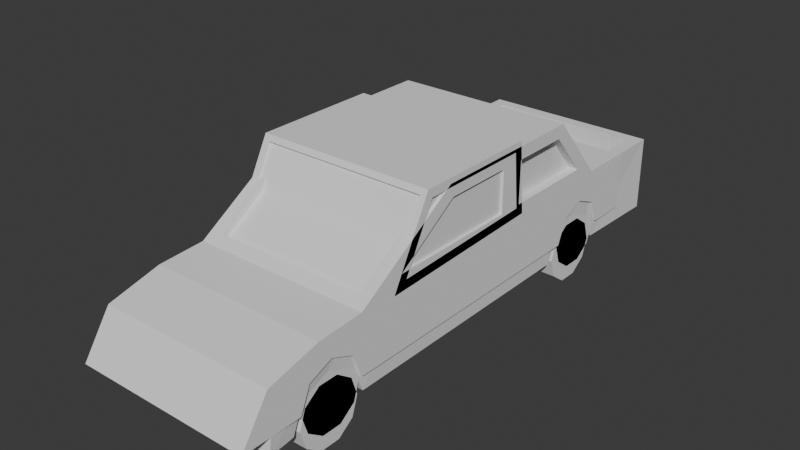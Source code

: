 # Source: CarSadan.blend  (saved by Blender 5.0.118; exported with 4.5.12 LTS)
import bpy
from mathutils import Matrix  # noqa: F401  (used for matrix-valued properties, if any)

bpy.ops.wm.read_factory_settings(use_empty=True)
scene = bpy.context.scene
scene.name = 'Scene'

# ---- collections
col_truck = bpy.data.collections.new('Truck'); scene.collection.children.link(col_truck)
col_car = bpy.data.collections.new('Car'); scene.collection.children.link(col_car)

# ---- world
world_world = bpy.data.worlds.new('World'); scene.world = world_world
world_world.use_nodes = True; world_world.node_tree.nodes.clear()
_N = world_world.node_tree.nodes; _L = world_world.node_tree.links
n0 = _N.new('ShaderNodeOutputWorld'); n0.name = 'World Output'; n0.location = (200, 100)
n1 = _N.new('ShaderNodeBackground'); n1.name = 'Background'; n1.location = (-200, 100)
n1.inputs[0].default_value = (0.05088, 0.05088, 0.05088, 1.0)
_L.new(n1.outputs[0], n0.inputs[0])
n0.is_active_output = True
world_world.color = (0.05088, 0.05088, 0.05088)
world_world.sun_shadow_jitter_overblur = 0.0

# ---- meshes
me_plane_003 = bpy.data.meshes.new('Plane.003')
me_plane_003.from_pydata([(-1.0, -0.6436, -0.004639), (1.0, -0.6436, -0.004639), (-1.0, 0.7767, -0.004639), (1.0, 0.7767, -0.004639), (-1.0, -1.1, -0.8664), (1.0, -1.1, -0.8664), (-1.0, 0.8546, -0.806), (1.0, 0.8546, -0.806), (-1.0, 3.303, -0.806), (1.0, 3.303, -0.806), (-1.0, 3.303, -1.65), (1.0, 3.303, -1.65), (-1.0, -2.66, -1.65), (1.0, -2.66, -1.65), (-0.9682, 2.314, -1.65), (0.9682, 2.314, -1.65), (-0.9682, 1.455, -1.65), (0.9682, 1.455, -1.65), (-0.9682, 1.581, -1.347), (0.9682, 1.581, -1.347), (-0.9682, 1.885, -1.221), (0.9682, 1.885, -1.221), (-0.9682, 2.189, -1.347), (0.9682, 2.189, -1.347), (-0.9682, -1.496, -1.65), (0.9682, -1.496, -1.65), (-0.9682, -2.355, -1.65), (0.9682, -2.355, -1.65), (-0.9682, -2.229, -1.347), (0.9682, -2.229, -1.347), (-0.9682, -1.925, -1.221), (0.9682, -1.925, -1.221), (-0.9682, -1.621, -1.347), (0.9682, -1.621, -1.347), (-1.0, -1.966, -0.9684), (1.0, -1.966, -0.9684), (-1.0, -1.69, -0.9238), (1.0, -1.69, -0.9238), (-1.0, 0.6879, -0.1025), (-1.0, 0.747, -0.7114), (-1.0, -0.9345, -0.7634), (-1.0, -0.5846, -0.1025), (1.0, 0.6879, -0.1025), (1.0, -0.5846, -0.1025), (1.0, -0.9345, -0.7634), (1.0, 0.747, -0.7114), (0.9327, -0.6751, -0.06416), (-0.9327, -0.6751, -0.06416), (-0.9327, -1.068, -0.8069), (0.9327, -1.068, -0.8069), (-0.8933, 0.787, -0.1109), (0.8933, 0.787, -0.1109), (0.8933, 0.8442, -0.6997), (-0.8933, 0.8442, -0.6997), (-0.9708, -0.9345, -0.7634), (-0.9708, 0.747, -0.7114), (0.9708, -0.9345, -0.7634), (0.9708, 0.747, -0.7114), (-0.9708, 0.6879, -0.1025), (-0.9708, -0.5846, -0.1025), (0.9708, -0.5846, -0.1025), (0.9708, 0.6879, -0.1025), (-0.9327, -0.6493, -0.0778), (0.9327, -0.6493, -0.0778), (0.9327, -1.043, -0.8206), (-0.9327, -1.043, -0.8206), (0.8933, 0.758, -0.1137), (-0.8933, 0.758, -0.1137), (-0.8933, 0.8152, -0.7026), (0.8933, 0.8152, -0.7026), (1.0, -2.609, -1.298), (-1.0, -2.609, -1.298), (-0.8656, 0.9889, -0.806), (0.8656, 0.9889, -0.806), (0.8656, 3.169, -0.806), (-0.8656, 3.169, -0.806), (0.8656, 0.9889, -1.109), (0.8656, 3.169, -1.109), (-0.8656, 3.169, -1.109), (-0.8656, 0.9889, -1.109), (0.8656, 2.166, -0.806), (-0.8656, 2.166, -0.806), (1.0, 2.189, -0.806), (-1.0, 2.189, -0.806), (0.8656, 2.166, -1.109), (-0.8656, 2.166, -1.109), (-0.8656, 1.885, -0.806), (-1.0, 1.876, -0.806), (-0.8656, 1.885, -1.109), (0.8656, 1.885, -0.806), (1.0, 1.876, -0.806), (0.8656, 1.885, -1.109), (-0.8656, 1.581, -0.806), (-1.0, 1.539, -0.806), (-0.8656, 1.581, -1.109), (0.8656, 1.581, -0.806), (1.0, 1.539, -0.806), (0.8656, 1.581, -1.109), (-0.8656, 1.455, -0.806), (-1.0, 1.399, -0.806), (-0.8656, 1.455, -1.109), (0.8656, 1.455, -0.806), (1.0, 1.399, -0.806), (0.8656, 1.455, -1.109), (0.8656, 2.314, -0.806), (1.0, 2.354, -0.806), (0.8656, 2.314, -1.109), (-0.8656, 2.314, -0.806), (-1.0, 2.354, -0.806), (-0.8656, 2.314, -1.109), (-0.9682, 0.6198, -1.65), (0.9682, 0.6198, -1.65), (-0.5724, -0.6436, -0.004639), (0.5724, -0.6436, -0.004639), (0.5724, 0.7767, -0.004639), (-0.5724, 0.7767, -0.004639), (-0.5724, -1.1, -0.8664), (0.5724, -1.1, -0.8664), (0.5724, 0.8546, -0.806), (-0.5724, 0.8546, -0.806), (0.5724, 3.303, -0.806), (-0.5724, 3.303, -0.806), (0.5724, 3.303, -1.65), (-0.5724, 3.303, -1.65), (0.5724, -2.66, -1.65), (-0.5724, -2.66, -1.65), (-0.5542, 2.314, -1.65), (0.5542, 2.314, -1.65), (0.5542, 1.455, -1.65), (-0.5542, 1.455, -1.65), (0.5542, 1.581, -1.347), (-0.5542, 1.581, -1.347), (0.5542, 1.885, -1.221), (-0.5542, 1.885, -1.221), (0.5542, 2.189, -1.347), (-0.5542, 2.189, -1.347), (-0.5542, -1.496, -1.65), (0.5542, -1.496, -1.65), (0.5542, -2.355, -1.65), (-0.5542, -2.355, -1.65), (0.5542, -2.229, -1.347), (-0.5542, -2.229, -1.347), (0.5542, -1.925, -1.221), (-0.5542, -1.925, -1.221), (0.5542, -1.621, -1.347), (-0.5542, -1.621, -1.347), (-0.5724, -1.966, -0.9684), (0.5724, -1.966, -0.9684), (-0.5724, -1.69, -0.9238), (0.5724, -1.69, -0.9238), (-0.5339, -0.6751, -0.06416), (0.5339, -0.6751, -0.06416), (-0.5339, -1.068, -0.8069), (0.5339, -1.068, -0.8069), (0.5113, 0.787, -0.1109), (-0.5113, 0.787, -0.1109), (0.5113, 0.8442, -0.6997), (-0.5113, 0.8442, -0.6997), (-0.5339, -0.6493, -0.0778), (0.5339, -0.6493, -0.0778), (-0.5339, -1.043, -0.8206), (0.5339, -1.043, -0.8206), (0.5113, 0.758, -0.1137), (-0.5113, 0.758, -0.1137), (0.5113, 0.8152, -0.7026), (-0.5113, 0.8152, -0.7026), (0.5724, -2.609, -1.298), (-0.5724, -2.609, -1.298), (0.4955, 0.9889, -0.806), (-0.4955, 0.9889, -0.806), (0.4955, 3.169, -0.806), (-0.4955, 3.169, -0.806), (0.4955, 0.9889, -1.109), (-0.4955, 0.9889, -1.109), (0.4955, 3.169, -1.109), (-0.4955, 3.169, -1.109), (0.4955, 2.166, -1.109), (-0.4955, 2.166, -1.109), (0.4955, 1.885, -1.109), (-0.4955, 1.885, -1.109), (0.4955, 1.581, -1.109), (-0.4955, 1.581, -1.109), (0.4955, 1.455, -1.109), (-0.4955, 1.455, -1.109), (0.4955, 2.314, -1.109), (-0.4955, 2.314, -1.109), (-0.5542, 0.6198, -1.65), (0.5542, 0.6198, -1.65), (-1.0, -2.282, -1.019), (1.0, -2.282, -1.019), (0.5724, -2.282, -1.019), (-0.5724, -2.282, -1.019)], [], [(113, 1, 3, 114), (150, 47, 62, 158), (41, 38, 58, 59), (168, 73, 76, 172), (120, 9, 11, 122), (128, 130, 19, 17), (130, 132, 21, 19), (132, 134, 23, 21), (134, 127, 15, 23), (140, 142, 31, 29), (138, 140, 29, 27), (186, 136, 24, 110), (142, 144, 33, 31), (144, 137, 25, 33), (123, 126, 14, 10), (124, 138, 27, 13), (42, 43, 60, 61), (38, 39, 55, 58), (149, 147, 35, 37), (147, 190, 189, 35), (117, 149, 37, 5), (2, 6, 39, 38), (6, 4, 40, 39), (4, 0, 41, 40), (0, 2, 38, 41), (3, 1, 43, 42), (1, 5, 44, 43), (5, 7, 45, 44), (7, 3, 42, 45), (112, 0, 47, 150), (0, 4, 48, 47), (117, 5, 49, 153), (5, 1, 46, 49), (114, 3, 51, 154), (3, 7, 52, 51), (119, 6, 53, 157), (6, 2, 50, 53), (158, 62, 65, 160), (162, 66, 69, 164), (58, 55, 54, 59), (61, 60, 56, 57), (45, 42, 61, 57), (154, 51, 66, 162), (40, 41, 59, 54), (49, 46, 63, 64), (43, 44, 56, 60), (53, 50, 67, 68), (47, 48, 65, 62), (51, 52, 69, 66), (39, 40, 54, 55), (153, 49, 64, 161), (157, 53, 68, 165), (44, 45, 57, 56), (33, 25, 5, 37), (31, 33, 37, 35), (29, 31, 35, 189), (124, 13, 70, 166), (29, 70, 13, 27), (71, 28, 26, 12), (28, 188, 34, 30), (30, 34, 36, 32), (32, 36, 4, 24), (118, 7, 73, 168), (105, 9, 74, 104), (121, 8, 75, 171), (99, 6, 72, 98), (184, 106, 77, 174), (104, 74, 77, 106), (171, 75, 78, 175), (98, 72, 79, 100), (107, 81, 85, 109), (89, 80, 84, 91), (178, 91, 84, 176), (108, 83, 81, 107), (90, 82, 80, 89), (96, 90, 89, 95), (180, 97, 91, 178), (95, 89, 91, 97), (81, 86, 88, 85), (83, 87, 86, 81), (101, 95, 97, 103), (182, 103, 97, 180), (102, 96, 95, 101), (86, 92, 94, 88), (87, 93, 92, 86), (7, 102, 101, 73), (172, 76, 103, 182), (73, 101, 103, 76), (92, 98, 100, 94), (93, 99, 98, 92), (8, 108, 107, 75), (75, 107, 109, 78), (80, 104, 106, 84), (176, 84, 106, 184), (82, 105, 104, 80), (9, 105, 15, 11), (15, 105, 82, 23), (23, 82, 90, 21), (21, 90, 96, 19), (19, 96, 102, 17), (8, 10, 14, 108), (22, 83, 108, 14), (20, 87, 83, 22), (18, 93, 87, 20), (16, 99, 93, 18), (129, 186, 110, 16), (6, 99, 16, 110), (24, 4, 6, 110), (111, 7, 5, 25), (7, 111, 17, 102), (17, 111, 187, 128), (128, 187, 186, 129), (85, 177, 185, 109), (177, 176, 184, 185), (79, 173, 183, 100), (173, 172, 182, 183), (100, 183, 181, 94), (183, 182, 180, 181), (94, 181, 179, 88), (181, 180, 178, 179), (88, 179, 177, 85), (179, 178, 176, 177), (74, 170, 174, 77), (170, 171, 175, 174), (109, 185, 175, 78), (185, 184, 174, 175), (9, 120, 170, 74), (120, 121, 171, 170), (6, 119, 169, 72), (119, 118, 168, 169), (12, 125, 167, 71), (125, 124, 166, 167), (52, 156, 164, 69), (156, 157, 165, 164), (48, 152, 160, 65), (152, 153, 161, 160), (50, 155, 163, 67), (155, 154, 162, 163), (67, 163, 165, 68), (163, 162, 164, 165), (63, 159, 161, 64), (159, 158, 160, 161), (7, 118, 156, 52), (118, 119, 157, 156), (2, 115, 155, 50), (115, 114, 154, 155), (4, 116, 152, 48), (116, 117, 153, 152), (1, 113, 151, 46), (113, 112, 150, 151), (4, 36, 148, 116), (116, 148, 149, 117), (34, 188, 191, 146), (146, 191, 190, 147), (36, 34, 146, 148), (148, 146, 147, 149), (12, 26, 139, 125), (125, 139, 138, 124), (11, 15, 127, 122), (122, 127, 126, 123), (32, 24, 136, 145), (30, 32, 145, 143), (111, 25, 137, 187), (187, 137, 136, 186), (26, 28, 141, 139), (136, 137, 138, 139), (28, 30, 143, 141), (126, 127, 128, 129), (22, 14, 126, 135), (127, 134, 132, 130, 128), (20, 22, 135, 133), (126, 129, 131, 133, 135), (18, 20, 133, 131), (136, 139, 141, 143, 145), (16, 18, 131, 129), (137, 144, 142, 140, 138), (8, 121, 123, 10), (121, 120, 122, 123), (72, 169, 173, 79), (169, 168, 172, 173), (46, 151, 159, 63), (151, 150, 158, 159), (0, 112, 115, 2), (112, 113, 114, 115), (191, 188, 71, 167), (189, 190, 166, 70), (190, 191, 167, 166), (188, 28, 71), (189, 70, 29)])
_uv = me_plane_003.uv_layers.new(name='UVMap')
_uv.uv.foreach_set('vector', [0.7892, 0.7291, 0.7892, 0.7794, 0.6222, 0.7794, 0.6222, 0.7291, 0.6222, 0.8736, 0.6222, 0.9205, 0.6191, 0.9205, 0.6191, 0.8736, 0.6191, 0.7012, 0.6191, 0.8507, 0.6157, 0.8507, 0.6157, 0.7012, 0.9261, 0.04352, 0.9261, -1.654e-10, 0.9616, 2.518e-09, 0.9616, 0.04352, 6.376e-09, 0.751, 1.017e-08, 0.7007, 0.09909, 0.7007, 0.09909, 0.751, 0.9716, 0.5386, 0.935, 0.5386, 0.935, 0.4899, 0.9716, 0.4899, 0.9061, 0.2101, 0.9061, 0.2452, 0.8574, 0.2452, 0.8574, 0.2101, 0.9061, 0.2452, 0.9061, 0.2814, 0.8574, 0.2814, 0.8574, 0.2452, 0.6547, 0.9467, 0.6873, 0.9467, 0.6873, 0.9954, 0.6547, 0.9954, 0.4589, 0.899, 0.4589, 0.9341, 0.4102, 0.9341, 0.4102, 0.899, 0.03657, 0.9845, 9.768e-09, 0.9845, 1.344e-08, 0.9359, 0.03657, 0.9359, 0.1827, 0.3854, 0.1827, 0.1369, 0.2314, 0.1369, 0.2314, 0.3854, 0.4589, 0.9341, 0.4589, 0.9704, 0.4102, 0.9704, 0.4102, 0.9341, 0.6222, 0.9467, 0.6547, 0.9467, 0.6547, 0.9954, 0.6222, 0.9954, 0.1849, 0.7007, 0.1827, 0.5845, 0.2314, 0.5845, 0.2352, 0.7007, 0.05027, 3.209e-08, 0.05242, 0.03593, 0.003744, 0.03593, 1.337e-14, 2.803e-08, 0.6123, 0.8507, 0.6123, 0.7012, 0.6157, 0.7012, 0.6157, 0.8507, 0.5477, 0.899, 0.5477, 0.9682, 0.5443, 0.9682, 0.5443, 0.899, 0.8586, 0.7291, 0.8911, 0.7291, 0.8911, 0.7794, 0.8586, 0.7794, 0.8911, 0.7291, 0.9282, 0.7291, 0.9282, 0.7794, 0.8911, 0.7794, 0.7892, 0.7291, 0.8586, 0.7291, 0.8586, 0.7794, 0.7892, 0.7794, 0.2352, 0.2971, 0.3293, 0.2879, 0.3182, 0.3006, 0.2467, 0.3075, 0.3293, 0.2879, 0.3365, 0.5177, 0.3243, 0.4983, 0.3182, 0.3006, 0.3365, 0.5177, 0.2352, 0.4641, 0.2467, 0.4571, 0.3243, 0.4983, 0.2352, 0.4641, 0.2352, 0.2971, 0.2467, 0.3075, 0.2467, 0.4571, 0.6222, 0.2971, 0.6222, 0.4641, 0.6107, 0.4571, 0.6107, 0.3075, 0.6222, 0.4641, 0.5209, 0.5177, 0.533, 0.4983, 0.6107, 0.4571, 0.5209, 0.5177, 0.528, 0.2879, 0.5392, 0.3006, 0.533, 0.4983, 0.528, 0.2879, 0.6222, 0.2971, 0.6107, 0.3075, 0.5392, 0.3006, 0.8258, 0.3382, 0.8258, 0.2879, 0.8333, 0.2958, 0.8333, 0.3427, 0.8258, 0.2879, 0.935, 0.2879, 0.9275, 0.2958, 0.8333, 0.2958, 0.935, 0.4728, 0.935, 0.5231, 0.9275, 0.5152, 0.9275, 0.4683, 0.935, 0.5231, 0.8258, 0.5231, 0.8333, 0.5152, 0.9275, 0.5152, 0.09909, 0.751, 0.09909, 0.7007, 0.1115, 0.7132, 0.1115, 0.7582, 0.09909, 0.7007, 0.1926, 0.7007, 0.1802, 0.7132, 0.1115, 0.7132, 0.1926, 0.8856, 0.1926, 0.9359, 0.1802, 0.9233, 0.1802, 0.8784, 0.1926, 0.9359, 0.09909, 0.9359, 0.1115, 0.9233, 0.1802, 0.9233, 0.2352, 0.7481, 0.2352, 0.7012, 0.3293, 0.7012, 0.3293, 0.7481, 0.8574, 0.04491, 0.8574, 8.665e-09, 0.9261, 1.385e-08, 0.9261, 0.04491, 0.4149, 0.7059, 0.4866, 0.7012, 0.4866, 0.899, 0.4102, 0.8555, 0.5583, 0.7059, 0.563, 0.8555, 0.4866, 0.899, 0.4866, 0.7012, 0.5986, 0.9682, 0.5986, 0.8989, 0.602, 0.8989, 0.602, 0.9682, 0.2316, 0.7456, 0.2316, 0.7007, 0.235, 0.7007, 0.235, 0.7456, 0.6123, 0.9308, 0.6123, 0.8507, 0.6157, 0.8507, 0.6157, 0.9308, 0.6089, 0.8988, 0.6089, 0.8, 0.6123, 0.8, 0.6123, 0.8988, 0.6191, 0.8507, 0.6191, 0.9308, 0.6157, 0.9308, 0.6157, 0.8507, 0.602, 0.9685, 0.602, 0.8989, 0.6054, 0.8989, 0.6054, 0.9685, 0.6123, 0.7012, 0.6123, 0.8, 0.6089, 0.8, 0.6089, 0.7012, 0.6123, 0.8988, 0.6123, 0.9684, 0.6089, 0.9684, 0.6089, 0.8988, 0.602, 0.7012, 0.602, 0.8989, 0.5986, 0.8989, 0.5986, 0.7012, 0.6084, 0.8736, 0.6084, 0.9205, 0.6054, 0.9205, 0.6054, 0.8736, 0.2282, 0.7456, 0.2282, 0.7007, 0.2316, 0.7007, 0.2316, 0.7456, 0.602, 0.8989, 0.602, 0.7012, 0.6054, 0.7012, 0.6054, 0.8989, 0.4644, 0.579, 0.4287, 0.5642, 0.5209, 0.5177, 0.5142, 0.5871, 0.4792, 0.6147, 0.4644, 0.579, 0.5142, 0.5871, 0.5089, 0.6195, 0.4644, 0.6504, 0.4792, 0.6147, 0.5089, 0.6195, 0.5029, 0.6567, 0.4102, 0.8861, 0.4102, 0.9364, 0.3684, 0.9364, 0.3684, 0.8861, 0.4644, 0.6504, 0.4702, 0.6951, 0.4288, 0.7012, 0.4287, 0.6652, 0.3872, 0.6951, 0.393, 0.6504, 0.4287, 0.6652, 0.4286, 0.7012, 0.393, 0.6504, 0.3544, 0.6567, 0.3484, 0.6195, 0.3782, 0.6147, 0.3782, 0.6147, 0.3484, 0.6195, 0.3432, 0.5871, 0.393, 0.579, 0.393, 0.579, 0.3432, 0.5871, 0.3365, 0.5177, 0.4287, 0.5642, 0.6725, 0.2879, 0.6222, 0.2879, 0.638, 0.2721, 0.6815, 0.2721, 0.6222, 0.1117, 0.6222, 0.0, 0.638, 0.0158, 0.638, 0.1163, 0.8071, 0.0, 0.8574, 0.0, 0.8416, 0.0158, 0.7981, 0.0158, 0.8574, 0.2239, 0.8574, 0.2879, 0.8416, 0.2721, 0.8416, 0.2173, 0.6657, 0.3884, 0.6222, 0.3884, 0.6222, 0.2879, 0.6657, 0.2879, 0.1926, 0.8012, 0.1926, 0.7007, 0.2282, 0.7007, 0.2282, 0.8012, 0.9282, 0.5878, 0.9282, 0.5443, 0.9633, 0.5443, 0.9633, 0.5878, 0.5986, 0.9027, 0.5986, 0.9575, 0.563, 0.9575, 0.563, 0.9027, 0.5986, 0.8017, 0.5986, 0.8192, 0.563, 0.8192, 0.563, 0.8017, 0.1926, 0.8517, 0.1926, 0.8186, 0.2282, 0.8187, 0.2282, 0.8517, 0.6657, 0.4389, 0.6222, 0.4389, 0.6222, 0.4059, 0.6657, 0.4059, 0.8574, 0.1117, 0.8574, 0.1311, 0.8416, 0.1338, 0.8416, 0.1163, 0.6222, 0.1678, 0.6222, 0.1311, 0.638, 0.1338, 0.638, 0.1668, 0.6222, 0.2075, 0.6222, 0.1678, 0.638, 0.1668, 0.638, 0.2025, 0.6657, 0.4746, 0.6222, 0.4746, 0.6222, 0.4389, 0.6657, 0.4389, 0.1926, 0.8874, 0.1926, 0.8517, 0.2282, 0.8517, 0.2282, 0.8874, 0.5986, 0.8192, 0.5986, 0.8522, 0.563, 0.8522, 0.563, 0.8192, 0.8574, 0.1311, 0.8574, 0.1678, 0.8416, 0.1668, 0.8416, 0.1338, 0.1926, 0.9022, 0.1926, 0.8874, 0.2282, 0.8874, 0.2282, 0.9022, 0.6657, 0.4894, 0.6222, 0.4894, 0.6222, 0.4746, 0.6657, 0.4746, 0.6222, 0.2239, 0.6222, 0.2075, 0.638, 0.2025, 0.638, 0.2173, 0.5986, 0.8522, 0.5986, 0.8879, 0.563, 0.8879, 0.563, 0.8522, 0.8574, 0.1678, 0.8574, 0.2075, 0.8416, 0.2025, 0.8416, 0.1668, 0.6222, 0.2879, 0.6222, 0.2239, 0.638, 0.2173, 0.638, 0.2721, 0.6657, 0.5443, 0.6222, 0.5443, 0.6222, 0.4894, 0.6657, 0.4894, 0.1926, 0.957, 0.1926, 0.9022, 0.2282, 0.9022, 0.2282, 0.957, 0.5986, 0.8879, 0.5986, 0.9027, 0.563, 0.9027, 0.563, 0.8879, 0.8574, 0.2075, 0.8574, 0.2239, 0.8416, 0.2173, 0.8416, 0.2025, 0.8574, 0.0, 0.8574, 0.1117, 0.8416, 0.1163, 0.8416, 0.0158, 0.5986, 0.7012, 0.5986, 0.8017, 0.563, 0.8017, 0.563, 0.7012, 0.1926, 0.8186, 0.1926, 0.8012, 0.2282, 0.8012, 0.2282, 0.8187, 0.6657, 0.4059, 0.6222, 0.4059, 0.6222, 0.3884, 0.6657, 0.3884, 0.6222, 0.1311, 0.6222, 0.1117, 0.638, 0.1163, 0.638, 0.1338, 0.528, 6.839e-09, 0.528, 0.1117, 0.4287, 0.1163, 0.4288, 1.362e-05, 0.4287, 0.1163, 0.528, 0.1117, 0.528, 0.1311, 0.4644, 0.1311, 0.4644, 0.1311, 0.528, 0.1311, 0.528, 0.1678, 0.4792, 0.1668, 0.4792, 0.1668, 0.528, 0.1678, 0.528, 0.2075, 0.4644, 0.2025, 0.4644, 0.2025, 0.528, 0.2075, 0.528, 0.2239, 0.4287, 0.2173, 0.3293, 2.536e-08, 0.4286, 1.365e-05, 0.4287, 0.1163, 0.3293, 0.1117, 0.393, 0.1311, 0.3293, 0.1311, 0.3293, 0.1117, 0.4287, 0.1163, 0.3782, 0.1668, 0.3293, 0.1678, 0.3293, 0.1311, 0.393, 0.1311, 0.393, 0.2025, 0.3293, 0.2075, 0.3293, 0.1678, 0.3782, 0.1668, 0.4287, 0.2173, 0.3293, 0.2239, 0.3293, 0.2075, 0.393, 0.2025, 0.1827, 0.4836, 0.1827, 0.3854, 0.2314, 0.3854, 0.2314, 0.4836, 0.3293, 0.2879, 0.3293, 0.2239, 0.4287, 0.2173, 0.4287, 0.3155, 0.4287, 0.5642, 0.3365, 0.5177, 0.3293, 0.2879, 0.4287, 0.3155, 0.4287, 0.3155, 0.528, 0.2879, 0.5209, 0.5177, 0.4287, 0.5642, 0.528, 0.2879, 0.4287, 0.3155, 0.4287, 0.2173, 0.528, 0.2239, 0.003744, 0.4836, 0.003744, 0.3854, 0.05242, 0.3854, 0.05242, 0.4836, 0.05242, 0.4836, 0.05242, 0.3854, 0.1827, 0.3854, 0.1827, 0.4836, 0.8258, 0.4059, 0.7823, 0.4059, 0.7823, 0.3884, 0.8258, 0.3884, 0.7823, 0.4059, 0.6657, 0.4059, 0.6657, 0.3884, 0.7823, 0.3884, 0.8258, 0.5443, 0.7823, 0.5443, 0.7823, 0.4894, 0.8258, 0.4894, 0.7823, 0.5443, 0.6657, 0.5443, 0.6657, 0.4894, 0.7823, 0.4894, 0.8258, 0.4894, 0.7823, 0.4894, 0.7823, 0.4746, 0.8258, 0.4746, 0.7823, 0.4894, 0.6657, 0.4894, 0.6657, 0.4746, 0.7823, 0.4746, 0.8258, 0.4746, 0.7823, 0.4746, 0.7823, 0.4389, 0.8258, 0.4389, 0.7823, 0.4746, 0.6657, 0.4746, 0.6657, 0.4389, 0.7823, 0.4389, 0.8258, 0.4389, 0.7823, 0.4389, 0.7823, 0.4059, 0.8258, 0.4059, 0.7823, 0.4389, 0.6657, 0.4389, 0.6657, 0.4059, 0.7823, 0.4059, 0.9282, 0.7478, 0.9282, 0.7043, 0.9633, 0.7043, 0.9633, 0.7478, 0.9282, 0.7043, 0.9282, 0.5878, 0.9633, 0.5878, 0.9633, 0.7043, 0.8258, 0.3884, 0.7823, 0.3884, 0.7823, 0.2879, 0.8258, 0.2879, 0.7823, 0.3884, 0.6657, 0.3884, 0.6657, 0.2879, 0.7823, 0.2879, 0.6222, 0.0, 0.6725, 0.0, 0.6815, 0.0158, 0.638, 0.0158, 0.6725, 0.0, 0.8071, 0.0, 0.7981, 0.0158, 0.6815, 0.0158, 0.8574, 0.2879, 0.8071, 0.2879, 0.7981, 0.2721, 0.8416, 0.2721, 0.8071, 0.2879, 0.6725, 0.2879, 0.6815, 0.2721, 0.7981, 0.2721, 0.4102, 0.7012, 0.4102, 0.7515, 0.3684, 0.7515, 0.3684, 0.7012, 0.4102, 0.7515, 0.4102, 0.8861, 0.3684, 0.8861, 0.3684, 0.7515, 0.2282, 0.9108, 0.2282, 0.8659, 0.2316, 0.8659, 0.2316, 0.9108, 0.2282, 0.8659, 0.2282, 0.7456, 0.2316, 0.7456, 0.2316, 0.8659, 0.6084, 0.7012, 0.6084, 0.7481, 0.6054, 0.7481, 0.6054, 0.7012, 0.6084, 0.7481, 0.6084, 0.8736, 0.6054, 0.8736, 0.6054, 0.7481, 0.2316, 0.9108, 0.2316, 0.8659, 0.235, 0.8659, 0.235, 0.9108, 0.2316, 0.8659, 0.2316, 0.7456, 0.235, 0.7456, 0.235, 0.8659, 0.8574, 0.2101, 0.8574, 0.1652, 0.9261, 0.1652, 0.9261, 0.2101, 0.8574, 0.1652, 0.8574, 0.04491, 0.9261, 0.04491, 0.9261, 0.1652, 0.2352, 0.9205, 0.2352, 0.8736, 0.3293, 0.8736, 0.3293, 0.9205, 0.2352, 0.8736, 0.2352, 0.7481, 0.3293, 0.7481, 0.3293, 0.8736, 0.1926, 0.7007, 0.1926, 0.751, 0.1802, 0.7582, 0.1802, 0.7132, 0.1926, 0.751, 0.1926, 0.8856, 0.1802, 0.8784, 0.1802, 0.7582, 0.09909, 0.9359, 0.09909, 0.8856, 0.1115, 0.8784, 0.1115, 0.9233, 0.09909, 0.8856, 0.09909, 0.751, 0.1115, 0.7582, 0.1115, 0.8784, 0.935, 0.2879, 0.935, 0.3382, 0.9275, 0.3427, 0.9275, 0.2958, 0.935, 0.3382, 0.935, 0.4728, 0.9275, 0.4683, 0.9275, 0.3427, 0.8258, 0.5231, 0.8258, 0.4728, 0.8333, 0.4683, 0.8333, 0.5152, 0.8258, 0.4728, 0.8258, 0.3382, 0.8333, 0.3427, 0.8333, 0.4683, 0.7892, 0.5443, 0.8586, 0.5443, 0.8586, 0.5945, 0.7892, 0.5945, 0.7892, 0.5945, 0.8586, 0.5945, 0.8586, 0.7291, 0.7892, 0.7291, 0.8911, 0.5443, 0.9282, 0.5443, 0.9282, 0.5945, 0.8911, 0.5945, 0.8911, 0.5945, 0.9282, 0.5945, 0.9282, 0.7291, 0.8911, 0.7291, 0.8586, 0.5443, 0.8911, 0.5443, 0.8911, 0.5945, 0.8586, 0.5945, 0.8586, 0.5945, 0.8911, 0.5945, 0.8911, 0.7291, 0.8586, 0.7291, 0.2352, 2.803e-08, 0.2314, 0.03593, 0.1827, 0.03593, 0.1849, 2.397e-08, 0.1849, 2.397e-08, 0.1827, 0.03593, 0.05242, 0.03593, 0.05027, 3.209e-08, 3.277e-08, 0.7007, 0.003744, 0.5845, 0.05242, 0.5845, 0.05027, 0.7007, 0.05027, 0.7007, 0.05242, 0.5845, 0.1827, 0.5845, 0.1849, 0.7007, 0.6873, 0.9467, 0.7198, 0.9467, 0.7198, 0.9954, 0.6873, 0.9954, 0.5076, 0.9341, 0.5076, 0.9704, 0.4589, 0.9704, 0.4589, 0.9341, 0.003744, 0.3854, 0.003744, 0.1369, 0.05242, 0.1369, 0.05242, 0.3854, 0.05242, 0.3854, 0.05242, 0.1369, 0.1827, 0.1369, 0.1827, 0.3854, 0.07314, 0.9845, 0.03657, 0.9845, 0.03657, 0.9359, 0.07314, 0.9359, 0.1827, 0.1369, 0.05242, 0.1369, 0.05242, 0.03593, 0.1827, 0.03593, 0.5076, 0.899, 0.5076, 0.9341, 0.4589, 0.9341, 0.4589, 0.899, 0.1827, 0.5845, 0.05242, 0.5845, 0.05242, 0.4836, 0.1827, 0.4836, 0.7198, 0.9467, 0.7523, 0.9467, 0.7523, 0.9954, 0.7198, 0.9954, 0.935, 0.3889, 0.9707, 0.4037, 0.9855, 0.4394, 0.9707, 0.4752, 0.935, 0.4899, 0.9547, 0.2452, 0.9547, 0.2814, 0.9061, 0.2814, 0.9061, 0.2452, 0.9855, 0.2879, 0.9855, 0.3889, 0.9498, 0.3741, 0.935, 0.3384, 0.9498, 0.3027, 0.9547, 0.2101, 0.9547, 0.2452, 0.9061, 0.2452, 0.9061, 0.2101, 0.9909, 0.7794, 0.9909, 0.8804, 0.9552, 0.8656, 0.9404, 0.8299, 0.9552, 0.7942, 0.1097, 0.9845, 0.07314, 0.9845, 0.07314, 0.9359, 0.1097, 0.9359, 0.9404, 0.8804, 0.9761, 0.8952, 0.9909, 0.9309, 0.9761, 0.9666, 0.9404, 0.9814, -7.582e-09, 0.9359, -3.786e-09, 0.8856, 0.09909, 0.8856, 0.09909, 0.9359, -3.786e-09, 0.8856, 6.376e-09, 0.751, 0.09909, 0.751, 0.09909, 0.8856, 0.9261, 0.2036, 0.9261, 0.16, 0.9616, 0.16, 0.9616, 0.2036, 0.9261, 0.16, 0.9261, 0.04352, 0.9616, 0.04352, 0.9616, 0.16, 0.6222, 0.7012, 0.6222, 0.7481, 0.6191, 0.7481, 0.6191, 0.7012, 0.6222, 0.7481, 0.6222, 0.8736, 0.6191, 0.8736, 0.6191, 0.7481, 0.7892, 0.5443, 0.7892, 0.5945, 0.6222, 0.5945, 0.6222, 0.5443, 0.7892, 0.5945, 0.7892, 0.7291, 0.6222, 0.7291, 0.6222, 0.5945, 0.3293, 0.7515, 0.3293, 0.7012, 0.3684, 0.7012, 0.3684, 0.7515, 0.3293, 0.9364, 0.3293, 0.8861, 0.3684, 0.8861, 0.3684, 0.9364, 0.3293, 0.8861, 0.3293, 0.7515, 0.3684, 0.7515, 0.3684, 0.8861, 0.3544, 0.6567, 0.393, 0.6504, 0.3872, 0.6951, 0.5029, 0.6567, 0.4702, 0.6951, 0.4644, 0.6504])
me_plane_003.update()
me_plane_004 = bpy.data.meshes.new('Plane.004')
me_plane_004.from_pydata([(-0.9682, 1.947, 0.7191), (-0.6559, 1.947, 0.7191), (-0.9682, 1.879, 0.51), (-0.6559, 1.879, 0.51), (-0.9682, 1.701, 0.3808), (-0.6559, 1.701, 0.3808), (-0.9682, 1.482, 0.3808), (-0.6559, 1.482, 0.3808), (-0.9682, 1.304, 0.51), (-0.6559, 1.304, 0.51), (-0.9682, 1.236, 0.7191), (-0.6559, 1.236, 0.7191), (-0.9682, 1.304, 0.9281), (-0.6559, 1.304, 0.9281), (-0.9682, 1.482, 1.057), (-0.6559, 1.482, 1.057), (-0.9682, 1.701, 1.057), (-0.6559, 1.701, 1.057), (-0.9682, 1.879, 0.9281), (-0.6559, 1.879, 0.9281), (0.9682, 1.947, 0.7191), (0.6559, 1.947, 0.7191), (0.9682, 1.879, 0.51), (0.6559, 1.879, 0.51), (0.9682, 1.701, 0.3808), (0.6559, 1.701, 0.3808), (0.9682, 1.482, 0.3808), (0.6559, 1.482, 0.3808), (0.9682, 1.304, 0.51), (0.6559, 1.304, 0.51), (0.9682, 1.236, 0.7191), (0.6559, 1.236, 0.7191), (0.9682, 1.304, 0.9281), (0.6559, 1.304, 0.9281), (0.9682, 1.482, 1.057), (0.6559, 1.482, 1.057), (0.9682, 1.701, 1.057), (0.6559, 1.701, 1.057), (0.9682, 1.879, 0.9281), (0.6559, 1.879, 0.9281), (-0.9682, -2.574, 0.7191), (-0.6559, -2.574, 0.7191), (-0.9682, -2.506, 0.51), (-0.6559, -2.506, 0.51), (-0.9682, -2.328, 0.3808), (-0.6559, -2.328, 0.3808), (-0.9682, -2.109, 0.3808), (-0.6559, -2.109, 0.3808), (-0.9682, -1.931, 0.51), (-0.6559, -1.931, 0.51), (-0.9682, -1.863, 0.7191), (-0.6559, -1.863, 0.7191), (-0.9682, -1.931, 0.9281), (-0.6559, -1.931, 0.9281), (-0.9682, -2.109, 1.057), (-0.6559, -2.109, 1.057), (-0.9682, -2.328, 1.057), (-0.6559, -2.328, 1.057), (-0.9682, -2.506, 0.9281), (-0.6559, -2.506, 0.9281), (0.9682, -2.574, 0.7191), (0.6559, -2.574, 0.7191), (0.9682, -2.506, 0.51), (0.6559, -2.506, 0.51), (0.9682, -2.328, 0.3808), (0.6559, -2.328, 0.3808), (0.9682, -2.109, 0.3808), (0.6559, -2.109, 0.3808), (0.9682, -1.931, 0.51), (0.6559, -1.931, 0.51), (0.9682, -1.863, 0.7191), (0.6559, -1.863, 0.7191), (0.9682, -1.931, 0.9281), (0.6559, -1.931, 0.9281), (0.9682, -2.109, 1.057), (0.6559, -2.109, 1.057), (0.9682, -2.328, 1.057), (0.6559, -2.328, 1.057), (0.9682, -2.506, 0.9281), (0.6559, -2.506, 0.9281), (-0.9682, 1.591, 0.7191), (-0.9682, -2.218, 0.7191)], [], [(0, 1, 3, 2), (2, 3, 5, 4), (4, 5, 7, 6), (6, 7, 9, 8), (8, 9, 11, 10), (10, 11, 13, 12), (12, 13, 15, 14), (14, 15, 17, 16), (3, 1, 19, 17, 15, 13, 11, 9, 7, 5), (16, 17, 19, 18), (18, 19, 1, 0), (20, 22, 23, 21), (22, 24, 25, 23), (24, 26, 27, 25), (26, 28, 29, 27), (28, 30, 31, 29), (30, 32, 33, 31), (32, 34, 35, 33), (34, 36, 37, 35), (23, 25, 27, 29, 31, 33, 35, 37, 39, 21), (36, 38, 39, 37), (38, 20, 21, 39), (20, 38, 36, 34, 32, 30, 28, 26, 24, 22), (40, 42, 43, 41), (42, 44, 45, 43), (44, 46, 47, 45), (46, 48, 49, 47), (48, 50, 51, 49), (50, 52, 53, 51), (52, 54, 55, 53), (54, 56, 57, 55), (43, 45, 47, 49, 51, 53, 55, 57, 59, 41), (56, 58, 59, 57), (58, 40, 41, 59), (60, 61, 63, 62), (62, 63, 65, 64), (64, 65, 67, 66), (66, 67, 69, 68), (68, 69, 71, 70), (70, 71, 73, 72), (72, 73, 75, 74), (74, 75, 77, 76), (63, 61, 79, 77, 75, 73, 71, 69, 67, 65), (76, 77, 79, 78), (78, 79, 61, 60), (60, 62, 64, 66, 68, 70, 72, 74, 76, 78), (0, 2, 80), (2, 4, 80), (4, 6, 80), (6, 8, 80), (8, 10, 80), (10, 12, 80), (12, 14, 80), (14, 16, 80), (16, 18, 80), (18, 0, 80), (40, 58, 81), (58, 56, 81), (56, 54, 81), (54, 52, 81), (52, 50, 81), (50, 48, 81), (48, 46, 81), (46, 44, 81), (44, 42, 81), (42, 40, 81)])
_uv = me_plane_004.uv_layers.new(name='UVMap')
_uv.uv.foreach_set('vector', [0.9616, 0.02091, 0.9983, 0.02091, 0.9983, 0.04676, 0.9616, 0.04676, 0.9616, 0.04676, 0.9983, 0.04676, 0.9983, 0.06767, 0.9616, 0.06767, 0.7782, 0.9467, 0.7782, 0.9834, 0.7523, 0.9834, 0.7523, 0.9467, 0.5443, 0.9667, 0.5076, 0.9667, 0.5076, 0.9458, 0.5443, 0.9458, 0.5443, 0.9458, 0.5076, 0.9458, 0.5076, 0.9199, 0.5443, 0.9199, 0.5443, 0.9199, 0.5076, 0.9199, 0.5076, 0.899, 0.5443, 0.899, 0.9633, 0.6119, 1.0, 0.6119, 1.0, 0.6328, 0.9633, 0.6328, 0.9633, 0.6328, 1.0, 0.6328, 1.0, 0.6587, 0.9633, 0.6587, 0.8457, 0.8551, 0.8211, 0.8631, 0.7965, 0.8551, 0.7813, 0.8342, 0.7813, 0.8083, 0.7965, 0.7874, 0.8211, 0.7794, 0.8457, 0.7874, 0.8609, 0.8083, 0.8609, 0.8342, 0.9633, 0.6587, 1.0, 0.6587, 1.0, 0.6796, 0.9633, 0.6796, 0.9616, 1.402e-08, 0.9983, 1.402e-08, 0.9983, 0.02091, 0.9616, 0.02091, 0.9983, 0.08858, 0.9983, 0.1144, 0.9616, 0.1144, 0.9616, 0.08858, 0.9983, 0.1144, 0.9983, 0.1353, 0.9616, 0.1353, 0.9616, 0.1144, 0.8072, 0.9834, 0.7813, 0.9834, 0.7813, 0.9467, 0.8072, 0.9467, 0.2352, 0.9882, 0.2352, 0.9673, 0.2719, 0.9673, 0.2719, 0.9882, 0.2352, 0.9673, 0.2352, 0.9414, 0.2719, 0.9414, 0.2719, 0.9673, 0.2352, 0.9414, 0.2352, 0.9205, 0.2719, 0.9205, 0.2719, 0.9414, 1.0, 0.6796, 1.0, 0.7005, 0.9633, 0.7005, 0.9633, 0.6796, 1.0, 0.7005, 1.0, 0.7264, 0.9633, 0.7264, 0.9633, 0.7005, 0.9252, 0.7874, 0.9404, 0.8083, 0.9404, 0.8342, 0.9252, 0.8551, 0.9007, 0.8631, 0.8761, 0.8551, 0.8609, 0.8342, 0.8609, 0.8083, 0.8761, 0.7874, 0.9007, 0.7794, 1.0, 0.7264, 1.0, 0.7473, 0.9633, 0.7473, 0.9633, 0.7264, 0.9983, 0.06767, 0.9983, 0.08858, 0.9616, 0.08858, 0.9616, 0.06767, 0.6374, 0.871, 0.662, 0.8631, 0.6866, 0.871, 0.7018, 0.892, 0.7018, 0.9178, 0.6866, 0.9387, 0.662, 0.9467, 0.6374, 0.9387, 0.6222, 0.9178, 0.6222, 0.892, 0.3086, 0.9414, 0.3086, 0.9673, 0.2719, 0.9673, 0.2719, 0.9414, 0.3086, 0.9673, 0.3086, 0.9882, 0.2719, 0.9882, 0.2719, 0.9673, 0.1464, 0.9359, 0.1464, 0.9617, 0.1097, 0.9617, 0.1097, 0.9359, 0.1464, 0.9617, 0.1464, 0.9826, 0.1097, 0.9826, 0.1097, 0.9617, 0.3293, 0.9831, 0.3293, 0.9573, 0.366, 0.9573, 0.366, 0.9831, 0.3293, 0.9573, 0.3293, 0.9364, 0.366, 0.9364, 0.366, 0.9573, 0.9616, 0.203, 0.9616, 0.1821, 0.9983, 0.1821, 0.9983, 0.203, 0.9616, 0.1821, 0.9616, 0.1563, 0.9983, 0.1563, 0.9983, 0.1821, 0.7813, 0.8342, 0.7661, 0.8551, 0.7416, 0.8631, 0.717, 0.8551, 0.7018, 0.8342, 0.7018, 0.8083, 0.717, 0.7874, 0.7416, 0.7794, 0.7661, 0.7874, 0.7813, 0.8083, 0.9616, 0.1563, 0.9616, 0.1353, 0.9983, 0.1353, 0.9983, 0.1563, 0.3086, 0.9205, 0.3086, 0.9414, 0.2719, 0.9414, 0.2719, 0.9205, 0.9547, 0.231, 0.9914, 0.231, 0.9914, 0.2568, 0.9547, 0.2568, 0.9547, 0.2568, 0.9914, 0.2568, 0.9914, 0.2777, 0.9547, 0.2777, 0.1464, 0.9359, 0.1831, 0.9359, 0.1831, 0.9617, 0.1464, 0.9617, 0.1464, 0.9617, 0.1831, 0.9617, 0.1831, 0.9826, 0.1464, 0.9826, 0.4027, 0.9831, 0.366, 0.9831, 0.366, 0.9573, 0.4027, 0.9573, 0.4027, 0.9573, 0.366, 0.9573, 0.366, 0.9364, 0.4027, 0.9364, 1.0, 0.6119, 0.9633, 0.6119, 0.9633, 0.591, 1.0, 0.591, 1.0, 0.591, 0.9633, 0.591, 0.9633, 0.5652, 1.0, 0.5652, 0.7813, 0.9178, 0.7813, 0.892, 0.7965, 0.871, 0.8211, 0.8631, 0.8457, 0.871, 0.8609, 0.892, 0.8609, 0.9178, 0.8457, 0.9387, 0.8211, 0.9467, 0.7965, 0.9387, 1.0, 0.5652, 0.9633, 0.5652, 0.9633, 0.5443, 1.0, 0.5443, 0.9547, 0.2101, 0.9914, 0.2101, 0.9914, 0.231, 0.9547, 0.231, 0.7018, 0.8083, 0.7018, 0.8342, 0.6866, 0.8551, 0.662, 0.8631, 0.6374, 0.8551, 0.6222, 0.8342, 0.6222, 0.8083, 0.6374, 0.7874, 0.662, 0.7794, 0.6866, 0.7874, 0.7661, 0.871, 0.7813, 0.892, 0.7416, 0.9049, 0.7813, 0.892, 0.7813, 0.9178, 0.7416, 0.9049, 0.7813, 0.9178, 0.7661, 0.9387, 0.7416, 0.9049, 0.7661, 0.9387, 0.7416, 0.9467, 0.7416, 0.9049, 0.7416, 0.9467, 0.717, 0.9387, 0.7416, 0.9049, 0.717, 0.9387, 0.7018, 0.9178, 0.7416, 0.9049, 0.7018, 0.9178, 0.7018, 0.892, 0.7416, 0.9049, 0.7018, 0.892, 0.717, 0.871, 0.7416, 0.9049, 0.717, 0.871, 0.7416, 0.8631, 0.7416, 0.9049, 0.7416, 0.8631, 0.7661, 0.871, 0.7416, 0.9049, 0.8609, 0.892, 0.8761, 0.871, 0.9007, 0.9049, 0.8761, 0.871, 0.9007, 0.8631, 0.9007, 0.9049, 0.9007, 0.8631, 0.9252, 0.871, 0.9007, 0.9049, 0.9252, 0.871, 0.9404, 0.892, 0.9007, 0.9049, 0.9404, 0.892, 0.9404, 0.9178, 0.9007, 0.9049, 0.9404, 0.9178, 0.9252, 0.9387, 0.9007, 0.9049, 0.9252, 0.9387, 0.9007, 0.9467, 0.9007, 0.9049, 0.9007, 0.9467, 0.8761, 0.9387, 0.9007, 0.9049, 0.8761, 0.9387, 0.8609, 0.9178, 0.9007, 0.9049, 0.8609, 0.9178, 0.8609, 0.892, 0.9007, 0.9049])
me_plane_004.update()
me_plane = bpy.data.meshes.new('Plane')
me_plane.from_pydata([(-1.0, -0.6112, 0.0), (-1.0, 1.222, 0.0), (-1.0, -1.818, -0.7594), (-1.0, 1.888, -0.7594), (-1.0, -2.931, -0.935), (-1.0, -3.246, -1.402), (-1.0, 2.507, -0.7594), (-1.0, 2.507, -1.402), (-1.0, 0.3505, 0.0), (-1.0, 0.3505, -0.7594), (-1.0, 0.2082, -0.1422), (-1.0, 0.2082, -0.6171), (-1.0, -1.293, -0.6171), (-1.0, -0.5726, -0.1422), (-1.0, 1.158, -0.1422), (-1.0, 1.574, -0.6171), (-1.0, 0.4927, -0.6171), (-1.0, 0.4927, -0.1422), (-0.8938, 0.4927, -0.6171), (-0.8938, 1.574, -0.6171), (-0.8938, -1.293, -0.6171), (-0.8938, 0.2082, -0.6171), (-0.8938, 0.2082, -0.1422), (-0.8938, -0.5726, -0.1422), (-0.8938, 1.158, -0.1422), (-0.8938, 0.4927, -0.1422), (-1.0, -1.818, -1.402), (-1.0, -2.342, -0.7873), (-1.0, -2.581, -1.402), (-1.0, -2.469, -1.132), (-1.0, -2.199, -1.02), (-1.0, -1.93, -1.132), (-1.0, 2.507, -1.132), (-1.0, 2.057, -1.402), (-1.0, 1.294, -1.402), (-1.0, 1.405, -1.132), (-1.0, 1.675, -1.02), (-1.0, 1.945, -1.132), (-1.0, 1.235, -0.6171), (-1.0, 0.9484, 0.0), (-1.0, 0.9489, -0.1422), (-1.0, 1.405, -0.7594), (-0.8938, 1.235, -0.6171), (-0.8938, 0.9489, -0.1422), (-1.0, 2.197, -0.7594), (1.0, -0.6112, 0.0), (1.0, 1.222, 0.0), (1.0, -1.818, -0.7594), (1.0, 1.888, -0.7594), (1.0, -2.931, -0.935), (1.0, -3.246, -1.402), (1.0, 2.507, -0.7594), (1.0, 2.507, -1.402), (1.0, 0.3505, 0.0), (1.0, 0.3505, -0.7594), (1.0, 0.2082, -0.1422), (1.0, 0.2082, -0.6171), (1.0, -1.293, -0.6171), (1.0, -0.5726, -0.1422), (1.0, 1.158, -0.1422), (1.0, 1.574, -0.6171), (1.0, 0.4927, -0.6171), (1.0, 0.4927, -0.1422), (0.8938, 0.4927, -0.6171), (0.8938, 1.574, -0.6171), (0.8938, -1.293, -0.6171), (0.8938, 0.2082, -0.6171), (0.8938, 0.2082, -0.1422), (0.8938, -0.5726, -0.1422), (0.8938, 1.158, -0.1422), (0.8938, 0.4927, -0.1422), (1.0, -1.818, -1.402), (1.0, -2.342, -0.7873), (1.0, -2.581, -1.402), (1.0, -2.469, -1.132), (1.0, -2.199, -1.02), (1.0, -1.93, -1.132), (1.0, 2.507, -1.132), (1.0, 2.057, -1.402), (1.0, 1.294, -1.402), (1.0, 1.405, -1.132), (1.0, 1.675, -1.02), (1.0, 1.945, -1.132), (1.0, 1.235, -0.6171), (1.0, 0.9484, 0.0), (1.0, 0.9489, -0.1422), (1.0, 1.405, -0.7594), (0.8938, 1.235, -0.6171), (0.8938, 0.9489, -0.1422), (1.0, 2.197, -0.7594), (0.8534, 1.319, -0.1102), (0.8534, 1.791, -0.6491), (-0.8534, 1.791, -0.6491), (-0.8534, 1.319, -0.1102), (-0.8534, -1.691, -0.6853), (0.8534, -1.691, -0.6853), (0.8534, -0.7377, -0.07408), (-0.8534, -0.7377, -0.07408), (0.8534, 1.737, -0.6967), (0.8534, 1.264, -0.1578), (-0.8534, 1.264, -0.1578), (-0.8534, 1.737, -0.6967), (0.8534, -1.655, -0.7475), (-0.8534, -1.655, -0.7475), (-0.8534, -0.7013, -0.1363), (0.8534, -0.7013, -0.1363), (-0.5525, 1.222, 0.0), (0.5525, 1.222, 0.0), (-0.5525, 1.888, -0.7594), (0.5525, 1.888, -0.7594), (-0.5525, 2.507, -0.7594), (0.5525, 2.507, -0.7594), (-0.5525, 2.507, -1.402), (0.5525, 2.507, -1.402), (-0.5525, 0.3505, 0.0), (0.5525, 0.3505, 0.0), (-0.5525, -2.581, -1.402), (0.5525, -2.581, -1.402), (-0.5525, -2.469, -1.132), (0.5525, -2.469, -1.132), (-0.5525, -2.199, -1.02), (0.5525, -2.199, -1.02), (-0.5525, -1.93, -1.132), (0.5525, -1.93, -1.132), (-0.5525, 2.507, -1.132), (0.5525, 2.507, -1.132), (-0.5525, 1.294, -1.402), (0.5525, 1.294, -1.402), (-0.5525, 1.405, -1.132), (0.5525, 1.405, -1.132), (-0.5525, 1.675, -1.02), (0.5525, 1.675, -1.02), (-0.5525, 1.945, -1.132), (0.5525, 1.945, -1.132), (-0.5525, 0.9484, 0.0), (0.5525, 0.9484, 0.0), (-0.5525, 2.197, -0.7594), (0.5525, 2.197, -0.7594), (0.5525, -0.6112, 0.0), (-0.5525, -0.6112, 0.0), (0.5525, -1.818, -0.7594), (-0.5525, -1.818, -0.7594), (0.5525, -2.931, -0.935), (-0.5525, -2.931, -0.935), (0.5525, -3.246, -1.402), (-0.5525, -3.246, -1.402), (0.5525, -1.818, -1.402), (-0.5525, -1.818, -1.402), (0.5525, -2.342, -0.7873), (-0.5525, -2.342, -0.7873), (0.5525, 2.057, -1.402), (-0.5525, 2.057, -1.402), (-0.4715, 1.319, -0.1102), (0.4715, 1.319, -0.1102), (-0.4715, 1.791, -0.6491), (0.4715, 1.791, -0.6491), (0.4715, -1.691, -0.6853), (-0.4715, -1.691, -0.6853), (0.4715, -0.7377, -0.07408), (-0.4715, -0.7377, -0.07408), (-0.4715, 1.264, -0.1578), (0.4715, 1.264, -0.1578), (-0.4715, 1.737, -0.6967), (0.4715, 1.737, -0.6967), (0.4715, -1.655, -0.7475), (-0.4715, -1.655, -0.7475), (0.4715, -0.7013, -0.1363), (-0.4715, -0.7013, -0.1363)], [], [(139, 114, 8, 0), (144, 50, 49, 142), (108, 136, 44, 3), (10, 11, 21, 22), (38, 16, 18, 42), (8, 9, 11, 10), (9, 2, 12, 11), (2, 0, 13, 12), (0, 8, 10, 13), (1, 3, 15, 14), (41, 9, 16, 38), (9, 8, 17, 16), (39, 1, 14, 40), (22, 21, 20, 23), (43, 42, 18, 25), (14, 15, 19, 24), (13, 10, 22, 23), (40, 14, 24, 43), (12, 13, 23, 20), (16, 17, 25, 18), (11, 12, 20, 21), (136, 110, 6, 44), (134, 106, 1, 39), (2, 31, 30, 27), (27, 30, 29, 4), (4, 29, 28, 5), (31, 35, 34, 26), (17, 40, 43, 25), (24, 19, 42, 43), (8, 39, 40, 17), (3, 41, 38, 15), (15, 38, 42, 19), (35, 31, 2, 41), (35, 41, 3, 36), (6, 32, 37, 44), (44, 37, 36, 3), (7, 33, 37, 32), (128, 35, 36, 130), (126, 34, 35, 128), (132, 37, 33, 151), (120, 30, 31, 122), (118, 29, 30, 120), (116, 28, 29, 118), (147, 26, 34, 126), (122, 31, 26, 147), (114, 134, 39, 8), (124, 112, 7, 32), (113, 52, 78, 150), (110, 124, 32, 6), (145, 5, 28, 116), (142, 49, 72, 148), (148, 72, 47, 140), (156, 95, 102, 164), (95, 96, 105, 102), (55, 67, 66, 56), (83, 87, 63, 61), (53, 55, 56, 54), (54, 56, 57, 47), (47, 57, 58, 45), (45, 58, 55, 53), (46, 59, 60, 48), (86, 83, 61, 54), (54, 61, 62, 53), (84, 85, 59, 46), (67, 68, 65, 66), (88, 70, 63, 87), (59, 69, 64, 60), (58, 68, 67, 55), (85, 88, 69, 59), (57, 65, 68, 58), (61, 63, 70, 62), (56, 66, 65, 57), (47, 72, 75, 76), (72, 49, 74, 75), (49, 50, 73, 74), (76, 71, 79, 80), (62, 70, 88, 85), (69, 88, 87, 64), (53, 62, 85, 84), (48, 60, 83, 86), (60, 64, 87, 83), (80, 86, 47, 76), (80, 81, 48, 86), (51, 89, 82, 77), (89, 48, 81, 82), (52, 77, 82, 78), (130, 36, 37, 132), (46, 48, 91, 90), (108, 3, 92, 154), (3, 1, 93, 92), (107, 46, 90, 153), (140, 47, 95, 156), (47, 45, 96, 95), (139, 0, 97, 159), (0, 2, 94, 97), (160, 162, 101, 100), (164, 102, 105, 166), (154, 92, 101, 162), (159, 97, 104, 167), (90, 91, 98, 99), (97, 94, 103, 104), (92, 93, 100, 101), (153, 90, 99, 161), (93, 152, 160, 100), (152, 153, 161, 160), (96, 158, 166, 105), (158, 159, 167, 166), (91, 155, 163, 98), (155, 154, 162, 163), (103, 165, 167, 104), (165, 164, 166, 167), (99, 98, 163, 161), (161, 163, 162, 160), (45, 138, 158, 96), (138, 139, 159, 158), (2, 141, 157, 94), (141, 140, 156, 157), (1, 106, 152, 93), (106, 107, 153, 152), (48, 109, 155, 91), (109, 108, 154, 155), (81, 131, 133, 82), (127, 126, 151, 150), (94, 157, 165, 103), (157, 156, 164, 165), (27, 149, 141, 2), (149, 148, 140, 141), (4, 143, 149, 27), (143, 142, 148, 149), (50, 144, 117, 73), (144, 145, 116, 117), (51, 77, 125, 111), (111, 125, 124, 110), (7, 112, 151, 33), (112, 113, 150, 151), (77, 52, 113, 125), (125, 113, 112, 124), (53, 84, 135, 115), (115, 135, 134, 114), (76, 123, 146, 71), (116, 118, 120, 122, 147), (71, 146, 127, 79), (146, 147, 126, 127), (73, 117, 119, 74), (127, 150, 133, 131, 129), (74, 119, 121, 75), (116, 147, 146, 117), (75, 121, 123, 76), (117, 146, 123, 121, 119), (82, 133, 150, 78), (126, 128, 130, 132, 151), (79, 127, 129, 80), (80, 129, 131, 81), (84, 46, 107, 135), (135, 107, 106, 134), (89, 51, 111, 137), (137, 111, 110, 136), (48, 89, 137, 109), (109, 137, 136, 108), (5, 145, 143, 4), (145, 144, 142, 143), (45, 53, 115, 138), (138, 115, 114, 139)])
_uv = me_plane.uv_layers.new(name='UVMap')
_uv.uv.foreach_set('vector', [0.4575, 0.2322, 0.4575, 0.1104, 0.5151, 0.1104, 0.5151, 0.2322, 0.3152, 0.5984, 0.2575, 0.5984, 0.2575, 0.5477, 0.3152, 0.5477, 0.9546, 0.3152, 0.9154, 0.3152, 0.9154, 0.2575, 0.9546, 0.2575, 0.9819, 0.4478, 0.9819, 0.5052, 0.9683, 0.5052, 0.9683, 0.4478, 0.513, 0.8612, 0.513, 0.9552, 0.4993, 0.9552, 0.4993, 0.8612, 0.5151, 0.2777, 0.6129, 0.2777, 0.5946, 0.296, 0.5334, 0.296, 0.6129, 0.2777, 0.6129, 0.5569, 0.5946, 0.4894, 0.5946, 0.296, 0.6129, 0.5569, 0.5151, 0.4015, 0.5334, 0.3966, 0.5946, 0.4894, 0.5151, 0.4015, 0.5151, 0.2777, 0.5334, 0.296, 0.5334, 0.3966, 0.5151, 0.1655, 0.6129, 0.07973, 0.5946, 0.1202, 0.5334, 0.1738, 0.6129, 0.1419, 0.6129, 0.2777, 0.5946, 0.2594, 0.5946, 0.1639, 0.6129, 0.2777, 0.5151, 0.2777, 0.5334, 0.2594, 0.5946, 0.2594, 0.5151, 0.2007, 0.5151, 0.1655, 0.5334, 0.1738, 0.5334, 0.2007, 0.06115, 0.9342, 1.68e-08, 0.9342, 2.206e-09, 0.7409, 0.06115, 0.8337, 0.2446, 0.7996, 0.1834, 0.8364, 0.1834, 0.7409, 0.2446, 0.7409, 0.9999, 0.1462, 0.9999, 0.2221, 0.9862, 0.2221, 0.9862, 0.1462, 0.5038, 0.6912, 0.5038, 0.7918, 0.4902, 0.7918, 0.4902, 0.6912, 0.9841, 0.7835, 0.9841, 0.8104, 0.9704, 0.8104, 0.9704, 0.7835, 0.5038, 0.5984, 0.5038, 0.6912, 0.4902, 0.6912, 0.4902, 0.5984, 0.9546, 0.5121, 0.9546, 0.4509, 0.9683, 0.4509, 0.9683, 0.5121, 0.9726, 4.797e-09, 0.9726, 0.1902, 0.9589, 0.1902, 0.9589, 4.797e-09, 0.9154, 0.3152, 0.8761, 0.3152, 0.8761, 0.2575, 0.9154, 0.2575, 0.4575, 0.03465, 0.4575, 0.0, 0.5151, 0.0, 0.5151, 0.03465, 0.6129, 0.5569, 0.6609, 0.5713, 0.6465, 0.6061, 0.6165, 0.6244, 0.6165, 0.6244, 0.6465, 0.6061, 0.6609, 0.6408, 0.6355, 0.7003, 0.6355, 0.7003, 0.6609, 0.6408, 0.6956, 0.6552, 0.6956, 0.7409, 0.6609, 0.5713, 0.6609, 0.1419, 0.6956, 0.1563, 0.6956, 0.5569, 0.9841, 0.7248, 0.9841, 0.7835, 0.9704, 0.7835, 0.9704, 0.7248, 0.2446, 0.8265, 0.1834, 0.8801, 0.1834, 0.8364, 0.2446, 0.7996, 0.5151, 0.2777, 0.5151, 0.2007, 0.5334, 0.2007, 0.5334, 0.2594, 0.6129, 0.07973, 0.6129, 0.1419, 0.5946, 0.1639, 0.5946, 0.1202, 0.513, 0.8182, 0.513, 0.8612, 0.4993, 0.8612, 0.4993, 0.8182, 0.6609, 0.1419, 0.6609, 0.5713, 0.6129, 0.5569, 0.6129, 0.1419, 0.6609, 0.1419, 0.6129, 0.1419, 0.6129, 0.07973, 0.6465, 0.1071, 0.6129, 1.557e-08, 0.6609, 1.919e-08, 0.6609, 0.07236, 0.6129, 0.03987, 0.6129, 0.03987, 0.6609, 0.07236, 0.6465, 0.1071, 0.6129, 0.07973, 0.6956, 2.182e-08, 0.6956, 0.05797, 0.6609, 0.07236, 0.6609, 1.919e-08, 0.4416, 0.856, 0.4992, 0.856, 0.4992, 0.8907, 0.4416, 0.8907, 0.9802, 0.6633, 0.9802, 0.721, 0.9455, 0.721, 0.9455, 0.6633, 0.6897, 0.9477, 0.6897, 0.8901, 0.7273, 0.8901, 0.7273, 0.9477, 0.1223, 0.9149, 0.1799, 0.9149, 0.1799, 0.9496, 0.1223, 0.9496, 0.1223, 0.8801, 0.1799, 0.8801, 0.1799, 0.9149, 0.1223, 0.9149, 0.9877, 0.8104, 0.9877, 0.868, 0.953, 0.868, 0.953, 0.8104, 0.1999, 0.184, 0.2575, 0.184, 0.2575, 0.5846, 0.1999, 0.5846, 0.5151, 0.9817, 0.5151, 0.9241, 0.5527, 0.9241, 0.5527, 0.9817, 0.4575, 0.1104, 0.4575, 0.03465, 0.5151, 0.03465, 0.5151, 0.1104, 0.9241, 0.1999, 0.9589, 0.1999, 0.9589, 0.2575, 0.9241, 0.2575, 0.05762, 0.7409, 0.0, 0.7409, 0.0, 0.6829, 0.05762, 0.6829, 0.8761, 0.1999, 0.9241, 0.1999, 0.9241, 0.2575, 0.8761, 0.2575, 0.1999, 0.0, 0.2575, 0.0, 0.2575, 0.08566, 0.1999, 0.08566, 0.3152, 0.5477, 0.2575, 0.5477, 0.2575, 0.4697, 0.3152, 0.4697, 0.3152, 0.4697, 0.2575, 0.4697, 0.2575, 0.4026, 0.3152, 0.4026, 0.2446, 0.7901, 0.2446, 0.7409, 0.2526, 0.7409, 0.2526, 0.7901, 0.9877, 0.9562, 0.9877, 0.8104, 0.997, 0.8108, 0.997, 0.9566, 0.4818, 0.9255, 0.4955, 0.9255, 0.4955, 0.9829, 0.4818, 0.9829, 0.9726, 0.04299, 0.9862, 0.04299, 0.9862, 0.137, 0.9726, 0.137, 0.6956, 0.4632, 0.7139, 0.4449, 0.7751, 0.4449, 0.7934, 0.4632, 0.7934, 0.4632, 0.7751, 0.4449, 0.7751, 0.2515, 0.7934, 0.184, 0.7934, 0.184, 0.7751, 0.2515, 0.7139, 0.3443, 0.6956, 0.3393, 0.6956, 0.3393, 0.7139, 0.3443, 0.7139, 0.4449, 0.6956, 0.4632, 0.6956, 0.5754, 0.7139, 0.5671, 0.7751, 0.6207, 0.7934, 0.6611, 0.7934, 0.599, 0.7751, 0.577, 0.7751, 0.4815, 0.7934, 0.4632, 0.7934, 0.4632, 0.7751, 0.4815, 0.7139, 0.4815, 0.6956, 0.4632, 0.6956, 0.5402, 0.7139, 0.5402, 0.7139, 0.5671, 0.6956, 0.5754, 0.1223, 0.7409, 0.1223, 0.8414, 0.06115, 0.9342, 0.06115, 0.7409, 0.1834, 0.8214, 0.1834, 0.8801, 0.1223, 0.8801, 0.1223, 0.7846, 0.6707, 0.9241, 0.6844, 0.9241, 0.6844, 1.0, 0.6707, 1.0, 0.9546, 0.3504, 0.9683, 0.3504, 0.9683, 0.4509, 0.9546, 0.4509, 0.9726, 0.1957, 0.9862, 0.1957, 0.9862, 0.2226, 0.9726, 0.2226, 0.9546, 0.2575, 0.9683, 0.2575, 0.9683, 0.3504, 0.9546, 0.3504, 0.9726, 0.2514, 0.9589, 0.2514, 0.9589, 0.1902, 0.9726, 0.1902, 0.9683, 0.2575, 0.9819, 0.2575, 0.9819, 0.4478, 0.9683, 0.4478, 0.7934, 0.184, 0.797, 0.1165, 0.827, 0.1348, 0.8414, 0.1696, 0.797, 0.1165, 0.816, 0.04058, 0.8414, 0.1001, 0.827, 0.1348, 0.816, 0.04058, 0.8761, 4.743e-09, 0.8761, 0.08566, 0.8414, 0.1001, 0.8414, 0.1696, 0.8761, 0.184, 0.8761, 0.5846, 0.8414, 0.599, 0.9726, 0.137, 0.9862, 0.137, 0.9862, 0.1957, 0.9726, 0.1957, 0.1834, 0.7945, 0.1834, 0.8214, 0.1223, 0.7846, 0.1223, 0.7409, 0.6956, 0.4632, 0.7139, 0.4815, 0.7139, 0.5402, 0.6956, 0.5402, 0.7934, 0.6611, 0.7751, 0.6207, 0.7751, 0.577, 0.7934, 0.599, 0.9726, 0.0, 0.9862, 0.0, 0.9862, 0.04299, 0.9726, 0.04299, 0.8414, 0.599, 0.7934, 0.599, 0.7934, 0.184, 0.8414, 0.1696, 0.8414, 0.599, 0.827, 0.6338, 0.7934, 0.6611, 0.7934, 0.599, 0.7934, 0.7409, 0.7934, 0.701, 0.8414, 0.6685, 0.8414, 0.7409, 0.7934, 0.701, 0.7934, 0.6611, 0.827, 0.6338, 0.8414, 0.6685, 0.8761, 0.7409, 0.8414, 0.7409, 0.8414, 0.6685, 0.8761, 0.6829, 0.4416, 0.8907, 0.4992, 0.8907, 0.4992, 0.9255, 0.4416, 0.9255, 0.3925, 0.5984, 0.4902, 0.5984, 0.476, 0.6173, 0.4066, 0.6173, 0.4902, 0.7984, 0.4902, 0.856, 0.476, 0.8371, 0.476, 0.7879, 0.4902, 0.856, 0.3925, 0.856, 0.4066, 0.8371, 0.476, 0.8371, 0.3925, 0.6561, 0.3925, 0.5984, 0.4066, 0.6173, 0.4066, 0.6665, 0.3152, 0.4026, 0.2575, 0.4026, 0.2764, 0.3849, 0.3256, 0.3849, 0.2575, 0.4026, 0.2575, 0.2322, 0.2764, 0.25, 0.2764, 0.3849, 0.4575, 0.2322, 0.5151, 0.2322, 0.4962, 0.25, 0.447, 0.25, 0.5151, 0.2322, 0.5151, 0.4026, 0.4962, 0.3849, 0.4962, 0.25, 0.8761, 0.6857, 0.9455, 0.6857, 0.9455, 0.7349, 0.8761, 0.7349, 0.3925, 0.769, 0.3925, 0.8182, 0.2575, 0.8182, 0.2575, 0.769, 0.9819, 0.3067, 0.9819, 0.2575, 0.9899, 0.2575, 0.9899, 0.3067, 0.5038, 0.6476, 0.5038, 0.5984, 0.513, 0.5984, 0.513, 0.6476, 0.9992, 0.2575, 0.9992, 0.3498, 0.9899, 0.3498, 0.9899, 0.2575, 0.9955, -2.245e-08, 0.9955, 0.1458, 0.9862, 0.1462, 0.9862, 0.0003735, 0.9899, 0.4421, 0.9899, 0.3498, 0.9992, 0.3498, 0.9992, 0.4421, 0.9927, 0.6857, 0.9927, 0.7349, 0.9857, 0.7349, 0.9857, 0.6857, 0.9927, 0.5151, 0.9927, 0.5643, 0.9857, 0.5643, 0.9857, 0.5151, 0.9927, 0.5643, 0.9927, 0.6857, 0.9857, 0.6857, 0.9857, 0.5643, 0.5038, 0.8182, 0.5038, 0.769, 0.513, 0.769, 0.513, 0.8182, 0.5038, 0.769, 0.5038, 0.6476, 0.513, 0.6476, 0.513, 0.769, 0.9819, 0.4773, 0.9819, 0.4282, 0.9899, 0.4282, 0.9899, 0.4773, 0.9819, 0.4282, 0.9819, 0.3067, 0.9899, 0.3067, 0.9899, 0.4282, 0.3925, 0.5984, 0.3925, 0.6476, 0.2575, 0.6476, 0.2575, 0.5984, 0.3925, 0.6476, 0.3925, 0.769, 0.2575, 0.769, 0.2575, 0.6476, 0.8761, 0.5151, 0.9455, 0.5151, 0.9455, 0.5643, 0.8761, 0.5643, 0.8761, 0.5643, 0.9455, 0.5643, 0.9455, 0.6857, 0.8761, 0.6857, 0.2575, 0.2322, 0.3152, 0.2322, 0.3256, 0.25, 0.2764, 0.25, 0.3152, 0.2322, 0.4575, 0.2322, 0.447, 0.25, 0.3256, 0.25, 0.5151, 0.4026, 0.4575, 0.4026, 0.447, 0.3849, 0.4962, 0.3849, 0.4575, 0.4026, 0.3152, 0.4026, 0.3256, 0.3849, 0.447, 0.3849, 0.3925, 0.856, 0.3925, 0.7984, 0.4066, 0.7879, 0.4066, 0.8371, 0.3925, 0.7984, 0.3925, 0.6561, 0.4066, 0.6665, 0.4066, 0.7879, 0.4902, 0.5984, 0.4902, 0.6561, 0.476, 0.6665, 0.476, 0.6173, 0.4902, 0.6561, 0.4902, 0.7984, 0.476, 0.7879, 0.476, 0.6665, 0.1799, 0.9149, 0.2375, 0.9149, 0.2375, 0.9496, 0.1799, 0.9496, 0.05762, 0.5846, 0.1999, 0.5846, 0.1999, 0.6829, 0.05762, 0.6829, 0.2446, 0.9607, 0.2446, 0.9115, 0.2526, 0.9115, 0.2526, 0.9607, 0.2446, 0.9115, 0.2446, 0.7901, 0.2526, 0.7901, 0.2526, 0.9115, 0.5151, 0.4697, 0.4575, 0.4697, 0.4575, 0.4026, 0.5151, 0.4026, 0.4575, 0.4697, 0.3152, 0.4697, 0.3152, 0.4026, 0.4575, 0.4026, 0.5151, 0.5477, 0.4575, 0.5477, 0.4575, 0.4697, 0.5151, 0.4697, 0.4575, 0.5477, 0.3152, 0.5477, 0.3152, 0.4697, 0.4575, 0.4697, 0.0, 0.0, 0.05762, 0.0, 0.05762, 0.08566, 0.0, 0.08566, 0.05762, 0.0, 0.1999, 0.0, 0.1999, 0.08566, 0.05762, 0.08566, 0.8761, -2.932e-09, 0.9241, 6.906e-10, 0.9241, 0.05762, 0.8761, 0.05762, 0.8761, 0.05762, 0.9241, 0.05762, 0.9241, 0.1999, 0.8761, 0.1999, 0.2575, 0.7409, 0.1999, 0.7409, 0.1999, 0.6829, 0.2575, 0.6829, 0.1999, 0.7409, 0.05762, 0.7409, 0.05762, 0.6829, 0.1999, 0.6829, 0.9241, 6.906e-10, 0.9589, 3.314e-09, 0.9589, 0.05762, 0.9241, 0.05762, 0.9241, 0.05762, 0.9589, 0.05762, 0.9589, 0.1999, 0.9241, 0.1999, 0.2575, 0.1104, 0.2575, 0.03465, 0.3152, 0.03465, 0.3152, 0.1104, 0.3152, 0.1104, 0.3152, 0.03465, 0.4575, 0.03465, 0.4575, 0.1104, 0.5527, 0.9817, 0.5527, 0.9241, 0.5903, 0.9241, 0.5903, 0.9817, 0.8636, 0.7409, 0.8984, 0.7553, 0.9128, 0.79, 0.8984, 0.8248, 0.8636, 0.8392, 0.0, 0.184, 0.05762, 0.184, 0.05762, 0.5846, 0.0, 0.5846, 0.05762, 0.184, 0.1999, 0.184, 0.1999, 0.5846, 0.05762, 0.5846, 0.9877, 0.868, 0.9877, 0.9256, 0.953, 0.9256, 0.953, 0.868, 0.7273, 0.9308, 0.7273, 0.8325, 0.7621, 0.8469, 0.7765, 0.8816, 0.7621, 0.9164, 0.9128, 0.7409, 0.9704, 0.7409, 0.9704, 0.7756, 0.9128, 0.7756, 0.1999, 0.08566, 0.1999, 0.184, 0.05762, 0.184, 0.05762, 0.08566, 0.9128, 0.7756, 0.9704, 0.7756, 0.9704, 0.8104, 0.9128, 0.8104, 0.3925, 0.9543, 0.3925, 0.856, 0.4272, 0.8704, 0.4416, 0.9051, 0.4272, 0.9399, 0.6897, 0.8901, 0.6897, 0.8325, 0.7273, 0.8325, 0.7273, 0.8901, 0.8636, 0.8392, 0.8984, 0.8536, 0.9128, 0.8883, 0.8984, 0.9231, 0.8636, 0.9375, 0.9877, 0.9256, 0.9877, 0.9833, 0.953, 0.9833, 0.953, 0.9256, 0.1799, 0.8801, 0.2375, 0.8801, 0.2375, 0.9149, 0.1799, 0.9149, 0.2575, 0.03465, 0.2575, 0.0, 0.3152, 0.0, 0.3152, 0.03465, 0.3152, 0.03465, 0.3152, 0.0, 0.4575, 0.0, 0.4575, 0.03465, 0.9154, 0.5151, 0.8761, 0.5151, 0.8761, 0.4575, 0.9154, 0.4575, 0.9154, 0.4575, 0.8761, 0.4575, 0.8761, 0.3152, 0.9154, 0.3152, 0.9546, 0.5151, 0.9154, 0.5151, 0.9154, 0.4575, 0.9546, 0.4575, 0.9546, 0.4575, 0.9154, 0.4575, 0.9154, 0.3152, 0.9546, 0.3152, 0.5151, 0.5984, 0.4575, 0.5984, 0.4575, 0.5477, 0.5151, 0.5477, 0.4575, 0.5984, 0.3152, 0.5984, 0.3152, 0.5477, 0.4575, 0.5477, 0.2575, 0.2322, 0.2575, 0.1104, 0.3152, 0.1104, 0.3152, 0.2322, 0.3152, 0.2322, 0.3152, 0.1104, 0.4575, 0.1104, 0.4575, 0.2322])
me_plane.update()
me_plane_001 = bpy.data.meshes.new('Plane.001')
me_plane_001.from_pydata([(-0.9682, 2.02, 0.8651), (-0.6559, 2.02, 0.8651), (-0.9682, 1.952, 0.656), (-0.6559, 1.952, 0.656), (-0.9682, 1.774, 0.5268), (-0.6559, 1.774, 0.5268), (-0.9682, 1.555, 0.5268), (-0.6559, 1.555, 0.5268), (-0.9682, 1.377, 0.656), (-0.6559, 1.377, 0.656), (-0.9682, 1.309, 0.8651), (-0.6559, 1.309, 0.8651), (-0.9682, 1.377, 1.074), (-0.6559, 1.377, 1.074), (-0.9682, 1.555, 1.203), (-0.6559, 1.555, 1.203), (-0.9682, 1.774, 1.203), (-0.6559, 1.774, 1.203), (-0.9682, 1.952, 1.074), (-0.6559, 1.952, 1.074), (0.9682, 2.02, 0.8651), (0.6559, 2.02, 0.8651), (0.9682, 1.952, 0.656), (0.6559, 1.952, 0.656), (0.9682, 1.774, 0.5268), (0.6559, 1.774, 0.5268), (0.9682, 1.555, 0.5268), (0.6559, 1.555, 0.5268), (0.9682, 1.377, 0.656), (0.6559, 1.377, 0.656), (0.9682, 1.309, 0.8651), (0.6559, 1.309, 0.8651), (0.9682, 1.377, 1.074), (0.6559, 1.377, 1.074), (0.9682, 1.555, 1.203), (0.6559, 1.555, 1.203), (0.9682, 1.774, 1.203), (0.6559, 1.774, 1.203), (0.9682, 1.952, 1.074), (0.6559, 1.952, 1.074), (-0.9682, -2.55, 0.8651), (-0.6559, -2.55, 0.8651), (-0.9682, -2.482, 0.656), (-0.6559, -2.482, 0.656), (-0.9682, -2.304, 0.5268), (-0.6559, -2.304, 0.5268), (-0.9682, -2.084, 0.5268), (-0.6559, -2.084, 0.5268), (-0.9682, -1.906, 0.656), (-0.6559, -1.906, 0.656), (-0.9682, -1.838, 0.8651), (-0.6559, -1.838, 0.8651), (-0.9682, -1.906, 1.074), (-0.6559, -1.906, 1.074), (-0.9682, -2.084, 1.203), (-0.6559, -2.084, 1.203), (-0.9682, -2.304, 1.203), (-0.6559, -2.304, 1.203), (-0.9682, -2.482, 1.074), (-0.6559, -2.482, 1.074), (0.9682, -2.55, 0.8651), (0.6559, -2.55, 0.8651), (0.9682, -2.482, 0.656), (0.6559, -2.482, 0.656), (0.9682, -2.304, 0.5268), (0.6559, -2.304, 0.5268), (0.9682, -2.084, 0.5268), (0.6559, -2.084, 0.5268), (0.9682, -1.906, 0.656), (0.6559, -1.906, 0.656), (0.9682, -1.838, 0.8651), (0.6559, -1.838, 0.8651), (0.9682, -1.906, 1.074), (0.6559, -1.906, 1.074), (0.9682, -2.084, 1.203), (0.6559, -2.084, 1.203), (0.9682, -2.304, 1.203), (0.6559, -2.304, 1.203), (0.9682, -2.482, 1.074), (0.6559, -2.482, 1.074)], [], [(0, 1, 3, 2), (2, 3, 5, 4), (4, 5, 7, 6), (6, 7, 9, 8), (8, 9, 11, 10), (10, 11, 13, 12), (12, 13, 15, 14), (14, 15, 17, 16), (3, 1, 19, 17, 15, 13, 11, 9, 7, 5), (16, 17, 19, 18), (18, 19, 1, 0), (0, 2, 4, 6, 8, 10, 12, 14, 16, 18), (20, 22, 23, 21), (22, 24, 25, 23), (24, 26, 27, 25), (26, 28, 29, 27), (28, 30, 31, 29), (30, 32, 33, 31), (32, 34, 35, 33), (34, 36, 37, 35), (23, 25, 27, 29, 31, 33, 35, 37, 39, 21), (36, 38, 39, 37), (38, 20, 21, 39), (20, 38, 36, 34, 32, 30, 28, 26, 24, 22), (40, 42, 43, 41), (42, 44, 45, 43), (44, 46, 47, 45), (46, 48, 49, 47), (48, 50, 51, 49), (50, 52, 53, 51), (52, 54, 55, 53), (54, 56, 57, 55), (43, 45, 47, 49, 51, 53, 55, 57, 59, 41), (56, 58, 59, 57), (58, 40, 41, 59), (40, 58, 56, 54, 52, 50, 48, 46, 44, 42), (60, 61, 63, 62), (62, 63, 65, 64), (64, 65, 67, 66), (66, 67, 69, 68), (68, 69, 71, 70), (70, 71, 73, 72), (72, 73, 75, 74), (74, 75, 77, 76), (63, 61, 79, 77, 75, 73, 71, 69, 67, 65), (76, 77, 79, 78), (78, 79, 61, 60), (60, 62, 64, 66, 68, 70, 72, 74, 76, 78)])
_uv = me_plane_001.uv_layers.new(name='UVMap')
_uv.uv.foreach_set('vector', [0.9455, 0.5663, 0.9857, 0.5663, 0.9857, 0.5892, 0.9455, 0.5892, 0.0, 0.9342, 0.04021, 0.9342, 0.04021, 0.9625, 0.0, 0.9625, 0.0, 0.9625, 0.04021, 0.9625, 0.04021, 0.9855, 0.0, 0.9855, 0.953, 0.9586, 0.9128, 0.9586, 0.9128, 0.9357, 0.953, 0.9357, 0.953, 0.9357, 0.9128, 0.9357, 0.9128, 0.9074, 0.953, 0.9074, 0.953, 0.9074, 0.9128, 0.9074, 0.9128, 0.8845, 0.953, 0.8845, 0.7765, 0.9241, 0.8167, 0.9241, 0.8167, 0.947, 0.7765, 0.947, 0.7765, 0.947, 0.8167, 0.947, 0.8167, 0.9753, 0.7765, 0.9753, 0.6458, 0.9241, 0.6189, 0.9154, 0.6022, 0.8924, 0.6022, 0.8641, 0.6189, 0.8412, 0.6458, 0.8325, 0.6727, 0.8412, 0.6894, 0.8641, 0.6894, 0.8924, 0.6727, 0.9154, 0.9455, 0.5151, 0.9857, 0.5151, 0.9857, 0.538, 0.9455, 0.538, 0.9455, 0.538, 0.9857, 0.538, 0.9857, 0.5663, 0.9455, 0.5663, 0.82, 0.8325, 0.847, 0.8412, 0.8636, 0.8641, 0.8636, 0.8924, 0.847, 0.9154, 0.82, 0.9241, 0.7931, 0.9154, 0.7765, 0.8924, 0.7765, 0.8641, 0.7931, 0.8412, 0.9857, 0.6404, 0.9857, 0.6633, 0.9455, 0.6633, 0.9455, 0.6404, 0.08043, 0.9342, 0.08043, 0.9625, 0.04021, 0.9625, 0.04021, 0.9342, 0.08043, 0.9625, 0.08043, 0.9855, 0.04021, 0.9855, 0.04021, 0.9625, 0.3447, 0.9665, 0.3447, 0.9435, 0.3849, 0.9435, 0.3849, 0.9665, 0.3447, 0.9435, 0.3447, 0.9152, 0.3849, 0.9152, 0.3849, 0.9435, 0.3447, 0.9152, 0.3447, 0.8923, 0.3849, 0.8923, 0.3849, 0.9152, 0.8569, 0.9241, 0.8569, 0.947, 0.8167, 0.947, 0.8167, 0.9241, 0.8569, 0.947, 0.8569, 0.9753, 0.8167, 0.9753, 0.8167, 0.947, 0.6458, 0.8325, 0.6189, 0.8237, 0.6022, 0.8008, 0.6022, 0.7725, 0.6189, 0.7496, 0.6458, 0.7409, 0.6727, 0.7496, 0.6894, 0.7725, 0.6894, 0.8008, 0.6727, 0.8237, 0.9857, 0.5892, 0.9857, 0.6121, 0.9455, 0.6121, 0.9455, 0.5892, 0.9857, 0.6121, 0.9857, 0.6404, 0.9455, 0.6404, 0.9455, 0.6121, 0.7329, 0.8325, 0.706, 0.8237, 0.6894, 0.8008, 0.6894, 0.7725, 0.706, 0.7496, 0.7329, 0.7409, 0.7598, 0.7496, 0.7765, 0.7725, 0.7765, 0.8008, 0.7598, 0.8237, 0.2978, 0.9327, 0.2978, 0.961, 0.2575, 0.961, 0.2575, 0.9327, 0.2978, 0.961, 0.2978, 0.9839, 0.2575, 0.9839, 0.2575, 0.961, 0.5903, 0.9753, 0.5903, 0.9524, 0.6305, 0.9524, 0.6305, 0.9753, 0.5903, 0.9524, 0.5903, 0.9241, 0.6305, 0.9241, 0.6305, 0.9524, 0.4416, 0.9767, 0.4416, 0.9538, 0.4818, 0.9538, 0.4818, 0.9767, 0.4416, 0.9538, 0.4416, 0.9255, 0.4818, 0.9255, 0.4818, 0.9538, 0.3447, 0.8923, 0.3447, 0.8694, 0.3849, 0.8694, 0.3849, 0.8923, 0.3447, 0.8694, 0.3447, 0.8411, 0.3849, 0.8411, 0.3849, 0.8694, 0.82, 0.8325, 0.7931, 0.8237, 0.7765, 0.8008, 0.7765, 0.7725, 0.7931, 0.7496, 0.82, 0.7409, 0.847, 0.7496, 0.8636, 0.7725, 0.8636, 0.8008, 0.847, 0.8237, 0.3447, 0.8411, 0.3447, 0.8182, 0.3849, 0.8182, 0.3849, 0.8411, 0.2978, 0.9098, 0.2978, 0.9327, 0.2575, 0.9327, 0.2575, 0.9098, 0.5587, 0.8325, 0.5317, 0.8237, 0.5151, 0.8008, 0.5151, 0.7725, 0.5317, 0.7496, 0.5587, 0.7409, 0.5856, 0.7496, 0.6022, 0.7725, 0.6022, 0.8008, 0.5856, 0.8237, 0.2978, 0.9327, 0.338, 0.9327, 0.338, 0.961, 0.2978, 0.961, 0.2978, 0.961, 0.338, 0.961, 0.338, 0.9839, 0.2978, 0.9839, 0.6707, 0.9753, 0.6305, 0.9753, 0.6305, 0.9524, 0.6707, 0.9524, 0.6707, 0.9524, 0.6305, 0.9524, 0.6305, 0.9241, 0.6707, 0.9241, 0.7675, 0.982, 0.7273, 0.982, 0.7273, 0.9591, 0.7675, 0.9591, 0.7675, 0.9591, 0.7273, 0.9591, 0.7273, 0.9308, 0.7675, 0.9308, 0.953, 0.8845, 0.9128, 0.8845, 0.9128, 0.8616, 0.953, 0.8616, 0.953, 0.8616, 0.9128, 0.8616, 0.9128, 0.8333, 0.953, 0.8333, 0.3011, 0.9098, 0.2742, 0.9011, 0.2575, 0.8782, 0.2575, 0.8499, 0.2742, 0.827, 0.3011, 0.8182, 0.328, 0.827, 0.3447, 0.8499, 0.3447, 0.8782, 0.328, 0.9011, 0.953, 0.8333, 0.9128, 0.8333, 0.9128, 0.8104, 0.953, 0.8104, 0.2978, 0.9098, 0.338, 0.9098, 0.338, 0.9327, 0.2978, 0.9327, 0.5587, 0.8325, 0.5856, 0.8412, 0.6022, 0.8641, 0.6022, 0.8924, 0.5856, 0.9154, 0.5587, 0.9241, 0.5317, 0.9154, 0.5151, 0.8924, 0.5151, 0.8641, 0.5317, 0.8412])
me_plane_001.update()

# ---- objects
ob_truck = bpy.data.objects.new('Truck', me_plane_003)
ob_truckwheel = bpy.data.objects.new('TruckWheel', me_plane_004)
ob_sudanbody = bpy.data.objects.new('SudanBody', me_plane)
ob_sudanwheel = bpy.data.objects.new('SudanWheel', me_plane_001)

# ---- transforms, parenting, visibility, modifiers, constraints
ob_truck.location = (0.0, -0.2933, 2.369)
ob_truckwheel.location = (0.0, 0.0, 0.0)
ob_sudanbody.location = (0.0, 0.0, 2.303)
ob_sudanwheel.location = (0.0, 0.0, 0.0)

# ---- collection membership
col_truck.objects.link(ob_truck)
col_truck.objects.link(ob_truckwheel)
col_car.objects.link(ob_sudanbody)
col_car.objects.link(ob_sudanwheel)

# ---- scene / render settings (as saved in the file)
scene.frame_start = 1; scene.frame_end = 250; scene.frame_set(1)
scene.render.engine = 'BLENDER_EEVEE_NEXT'
scene.render.bake_bias = 0.0
scene.render.bake_samples = 0
scene.cycles.sampling_pattern = 'TABULATED_SOBOL'
scene.eevee.use_volume_custom_range = False
bpy.context.view_layer.update()

# ---- added for rendering (the .blend has no active camera and no usable light): camera, sun
cam_auto = bpy.data.cameras.new('AutoCamera')
cam_auto.lens = 50.0
cam_auto.sensor_width = 36.0
cam_auto.clip_end = 1000.0
ob_auto_camera = bpy.data.objects.new('AutoCamera', cam_auto)
scene.collection.objects.link(ob_auto_camera)
ob_auto_camera.location = (6.34812, -7.73586, 6.45091)
ob_auto_camera.rotation_euler = (1.09748, -7.21219e-08, 0.694738)
scene.camera = ob_auto_camera
light_auto_sun = bpy.data.lights.new('AutoSun', 'SUN')
light_auto_sun.energy = 3.0
light_auto_sun.angle = 0.0523599
ob_auto_sun = bpy.data.objects.new('AutoSun', light_auto_sun)
scene.collection.objects.link(ob_auto_sun)
ob_auto_sun.rotation_euler = (0.872665, 0.174533, 0.523599)
bpy.context.view_layer.update()
